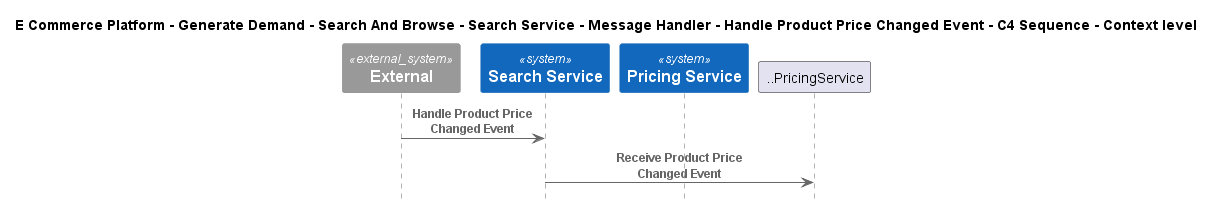

The diagram above was rendered by PlantUML. Its source (embedded in the PNG):
@startuml
!include ..\..\..\..\..\..\..\..\..\.c4s\C4_Sequence.puml

title E Commerce Platform - Generate Demand - Search And Browse - Search Service - Message Handler - Handle Product Price Changed Event - C4 Sequence - Context level

System_Ext(C4InterFlow.SoftwareSystems.ExternalSystem, "External", "")
System(ECommercePlatform.GenerateDemand.SearchAndBrowse.SoftwareSystems.SearchService, "Search Service", "")
System(ECommercePlatform.CreateProduct.PriceManagement.SoftwareSystems.PricingService, "Pricing Service", "")

Rel(C4InterFlow.SoftwareSystems.ExternalSystem, ECommercePlatform.GenerateDemand.SearchAndBrowse.SoftwareSystems.SearchService, "Handle Product Price Changed Event")
Rel(ECommercePlatform.GenerateDemand.SearchAndBrowse.SoftwareSystems.SearchService, ..PricingService, "Receive Product Price Changed Event")


@enduml